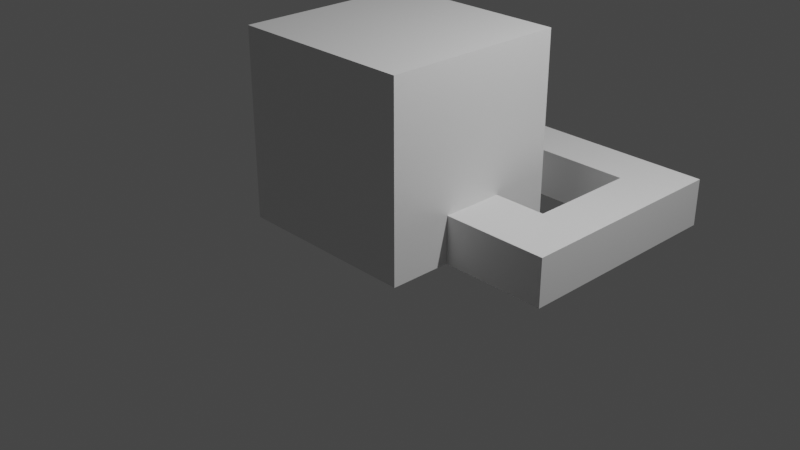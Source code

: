 # Source: map.blend  (saved by Blender 2.83.18; exported with 4.5.12 LTS)
import bpy
from mathutils import Matrix  # noqa: F401  (used for matrix-valued properties, if any)

bpy.ops.wm.read_factory_settings(use_empty=True)
scene = bpy.context.scene
scene.name = 'Scene'

# ---- collections
col_collection = bpy.data.collections.new('Collection'); scene.collection.children.link(col_collection)

# ---- materials (node trees are filled in below, after node groups)
mat_material = bpy.data.materials.new('Material')
mat_material.alpha_threshold = 0.0
mat_material.use_transparent_shadow = False
mat_material.line_color = (0.0, 0.0, 0.0, 1.0)

# ---- material node trees
mat_material.use_nodes = True; mat_material.node_tree.nodes.clear()
_N = mat_material.node_tree.nodes; _L = mat_material.node_tree.links
n0 = _N.new('ShaderNodeOutputMaterial'); n0.name = 'Material Output'; n0.location = (300, 300)
n1 = _N.new('ShaderNodeBsdfPrincipled'); n1.name = 'Principled BSDF'; n1.location = (10, 300)
n1.distribution = 'GGX'
n1.subsurface_method = 'BURLEY'
n1.inputs[2].default_value = 0.4
n1.inputs[3].default_value = 1.45
n1.inputs[27].default_value = (0.0, 0.0, 0.0, 1.0)
n1.inputs[28].default_value = 1.0
_L.new(n1.outputs[0], n0.inputs[0])
n0.is_active_output = True

# ---- world
world_world = bpy.data.worlds.new('World'); scene.world = world_world
world_world.use_nodes = True; world_world.node_tree.nodes.clear()
_N = world_world.node_tree.nodes; _L = world_world.node_tree.links
n0 = _N.new('ShaderNodeOutputWorld'); n0.name = 'World Output'; n0.location = (300, 300)
n1 = _N.new('ShaderNodeBackground'); n1.name = 'Background'; n1.location = (10, 300)
n1.inputs[0].default_value = (0.05088, 0.05088, 0.05088, 1.0)
_L.new(n1.outputs[0], n0.inputs[0])
n0.is_active_output = True
world_world.color = (0.05088, 0.05088, 0.05088)
world_world.use_sun_shadow = False
world_world.sun_shadow_jitter_overblur = 0.0

# ---- cameras
cam_camera = bpy.data.cameras.new('Camera')
cam_camera.clip_end = 100.0
cam_camera.ortho_scale = 7.314

# ---- lights
light_light = bpy.data.lights.new('Light', 'POINT')
light_light.transmission_factor = 0.0
light_light.energy = 1000.0
light_light.shadow_soft_size = 0.1
light_light.shadow_maximum_resolution = 0.006
light_light.use_absolute_resolution = True

# ---- meshes
me_cube = bpy.data.meshes.new('Cube')
me_cube.from_pydata([(1.0, 1.0, 2.0), (1.0, 1.0, 0.0), (1.0, -1.0, 2.0), (1.0, -1.0, 0.0), (-1.0, 1.0, 2.0), (-1.0, 1.0, 0.0), (-1.0, -1.0, 2.0), (-1.0, -1.0, 0.0), (0.3333, 1.0, 0.0), (-0.3333, 1.0, 0.0), (0.3333, -1.0, 2.0), (-0.3333, -1.0, 2.0), (-0.3333, -1.0, 0.0), (0.3333, -1.0, 0.0), (-0.3333, 1.0, 2.0), (0.3333, 1.0, 2.0), (1.0, 1.0, 1.5), (1.0, 1.0, 1.0), (1.0, 1.0, 0.5), (-1.0, -1.0, 0.5), (-1.0, -1.0, 1.0), (-1.0, -1.0, 1.5), (1.0, -1.0, 1.5), (1.0, -1.0, 1.0), (1.0, -1.0, 0.5), (-1.0, 1.0, 1.5), (-1.0, 1.0, 1.0), (-1.0, 1.0, 0.5), (-0.3333, 1.0, 1.5), (-0.3333, 1.0, 1.0), (-0.3333, 1.0, 0.5), (0.3333, 1.0, 1.5), (0.3333, 1.0, 1.0), (0.3333, 1.0, 0.5), (0.3333, -1.0, 1.5), (0.3333, -1.0, 1.0), (0.3333, -1.0, 0.5), (-0.3333, -1.0, 1.5), (-0.3333, -1.0, 1.0), (-0.3333, -1.0, 0.5), (-1.0, 0.3333, 0.0), (-1.0, -0.3333, 0.0), (1.0, 0.3333, 2.0), (1.0, -0.3333, 2.0), (-1.0, -0.3333, 2.0), (-1.0, 0.3333, 2.0), (1.0, -0.3333, 0.0), (1.0, 0.3333, 0.0), (-0.3333, 0.3333, 0.0), (-0.3333, -0.3333, 0.0), (0.3333, 0.3333, 0.0), (0.3333, -0.3333, 0.0), (0.3333, 0.3333, 2.0), (0.3333, -0.3333, 2.0), (-0.3333, 0.3333, 2.0), (-0.3333, -0.3333, 2.0), (1.0, 0.3333, 0.5), (1.0, -0.3333, 0.5), (1.0, 0.3333, 1.0), (1.0, -0.3333, 1.0), (1.0, 0.3333, 1.5), (1.0, -0.3333, 1.5), (-1.0, -0.3333, 0.5), (-1.0, 0.3333, 0.5), (-1.0, -0.3333, 1.0), (-1.0, 0.3333, 1.0), (-1.0, -0.3333, 1.5), (-1.0, 0.3333, 1.5), (1.573, -0.3333, 0.0), (1.573, 0.3333, 0.0), (1.573, 0.3333, 0.5), (1.573, -0.3333, 0.5), (2.128, -0.3333, 0.0), (2.128, 0.3333, 0.0), (2.128, 0.3333, 0.5), (2.128, -0.3333, 0.5), (1.573, 1.51, 0.5), (1.573, 1.51, 0.0), (2.128, 1.51, 0.5), (2.128, 1.51, 0.0), (1.573, 2.049, 0.5), (1.573, 2.049, 0.0), (2.128, 2.049, 0.5), (2.128, 2.049, 0.0), (0.3333, 1.51, 0.5), (0.3333, 1.51, 0.0), (-0.3333, 2.049, 0.5), (-0.3333, 2.049, 0.0), (-0.3333, 1.51, 0.0), (-0.3333, 1.51, 0.5)], [], [(44, 55, 11), (11, 37, 21), (45, 67, 25), (46, 51, 13), (43, 61, 22), (15, 31, 16), (4, 25, 28), (14, 28, 31), (49, 41, 7), (51, 49, 12), (2, 22, 34), (10, 34, 37), (53, 43, 2), (55, 53, 10), (36, 13, 12), (35, 36, 39), (34, 35, 38), (24, 3, 13), (23, 24, 36), (22, 23, 35), (30, 9, 88), (29, 30, 33), (28, 29, 32), (27, 5, 9), (26, 27, 30), (25, 26, 29), (33, 8, 1), (32, 33, 18), (31, 32, 17), (57, 46, 3), (59, 57, 24), (61, 59, 23), (63, 40, 5), (65, 63, 27), (67, 65, 26), (39, 12, 7), (38, 39, 19), (37, 38, 20), (21, 20, 64), (66, 64, 65), (20, 19, 62), (64, 62, 63), (19, 7, 41), (62, 41, 40), (16, 17, 58), (60, 58, 59), (17, 18, 56), (58, 56, 57), (18, 1, 47), (57, 56, 70), (14, 15, 52), (54, 52, 53), (15, 0, 42), (52, 42, 43), (8, 9, 48), (50, 48, 49), (9, 5, 40), (48, 40, 41), (0, 16, 60), (42, 60, 61), (1, 8, 50), (47, 50, 51), (6, 21, 66), (44, 66, 67), (4, 14, 54), (45, 54, 55), (68, 71, 75), (46, 57, 71), (47, 46, 68), (56, 47, 69), (74, 73, 72), (71, 70, 74), (74, 70, 76), (69, 68, 72), (78, 76, 80), (73, 74, 78), (69, 73, 79), (70, 69, 77), (80, 81, 83), (80, 76, 84), (77, 79, 83), (79, 78, 82), (76, 77, 85), (81, 87, 85), (81, 80, 86), (30, 89, 84), (8, 33, 84), (9, 8, 85), (88, 86, 89), (89, 86, 84), (87, 88, 85), (44, 11, 6), (11, 21, 6), (45, 25, 4), (46, 13, 3), (43, 22, 2), (15, 16, 0), (4, 28, 14), (14, 31, 15), (49, 7, 12), (51, 12, 13), (2, 34, 10), (10, 37, 11), (53, 2, 10), (55, 10, 11), (36, 12, 39), (35, 39, 38), (34, 38, 37), (24, 13, 36), (23, 36, 35), (22, 35, 34), (30, 88, 89), (29, 33, 32), (28, 32, 31), (27, 9, 30), (26, 30, 29), (25, 29, 28), (33, 1, 18), (32, 18, 17), (31, 17, 16), (57, 3, 24), (59, 24, 23), (61, 23, 22), (63, 5, 27), (65, 27, 26), (67, 26, 25), (39, 7, 19), (38, 19, 20), (37, 20, 21), (21, 64, 66), (66, 65, 67), (20, 62, 64), (64, 63, 65), (19, 41, 62), (62, 40, 63), (16, 58, 60), (60, 59, 61), (17, 56, 58), (58, 57, 59), (18, 47, 56), (57, 70, 71), (14, 52, 54), (54, 53, 55), (15, 42, 52), (52, 43, 53), (8, 48, 50), (50, 49, 51), (9, 40, 48), (48, 41, 49), (0, 60, 42), (42, 61, 43), (1, 50, 47), (47, 51, 46), (6, 66, 44), (44, 67, 45), (4, 54, 45), (45, 55, 44), (68, 75, 72), (46, 71, 68), (47, 68, 69), (56, 69, 70), (74, 72, 75), (71, 74, 75), (74, 76, 78), (69, 72, 73), (78, 80, 82), (73, 78, 79), (69, 79, 77), (70, 77, 76), (80, 83, 82), (80, 84, 86), (77, 83, 81), (79, 82, 83), (76, 85, 84), (81, 85, 77), (81, 86, 87), (30, 84, 33), (8, 84, 85), (9, 85, 88), (88, 87, 86)])
_uv = me_cube.uv_layers.new(name='UVMap')
_uv.uv.foreach_set('vector', [0.5326, 0.6117, 0.4624, 0.6117, 0.4624, 0.682, 0.5331, 0.5414, 0.5858, 0.5414, 0.5858, 0.4712, 0.3219, 0.3303, 0.3746, 0.3303, 0.3746, 0.26, 0.2512, 0.1191, 0.2512, 0.1893, 0.3215, 0.1893, 0.1407, 0.3303, 0.1407, 0.383, 0.211, 0.383, 0.5331, 0.3303, 0.5858, 0.3303, 0.5858, 0.26, 0.5331, 0.4708, 0.5858, 0.4708, 0.5858, 0.4005, 0.5331, 0.4005, 0.5858, 0.4005, 0.5858, 0.3303, 0.2512, 0.2596, 0.2512, 0.3298, 0.3215, 0.3298, 0.2512, 0.1893, 0.2512, 0.2596, 0.3215, 0.2596, 0.5331, 0.682, 0.5858, 0.682, 0.5858, 0.6117, 0.5331, 0.6117, 0.5858, 0.6117, 0.5858, 0.5414, 0.3921, 0.6117, 0.3219, 0.6117, 0.3219, 0.682, 0.4624, 0.6117, 0.3921, 0.6117, 0.3921, 0.682, 0.6911, 0.6117, 0.7438, 0.6117, 0.7438, 0.5414, 0.6384, 0.6117, 0.6911, 0.6117, 0.6911, 0.5414, 0.5858, 0.6117, 0.6384, 0.6117, 0.6384, 0.5414, 0.6911, 0.682, 0.7438, 0.682, 0.7438, 0.6117, 0.6384, 0.682, 0.6911, 0.682, 0.6911, 0.6117, 0.5858, 0.682, 0.6384, 0.682, 0.6384, 0.6117, 0.7969, 0.26, 0.7442, 0.26, 0.7442, 0.3138, 0.6384, 0.4005, 0.6911, 0.4005, 0.6911, 0.3303, 0.5858, 0.4005, 0.6384, 0.4005, 0.6384, 0.3303, 0.6911, 0.4708, 0.7438, 0.4708, 0.7438, 0.4005, 0.6384, 0.4708, 0.6911, 0.4708, 0.6911, 0.4005, 0.5858, 0.4708, 0.6384, 0.4708, 0.6384, 0.4005, 0.6911, 0.3303, 0.7438, 0.3303, 0.7438, 0.26, 0.6384, 0.3303, 0.6911, 0.3303, 0.6911, 0.26, 0.5858, 0.3303, 0.6384, 0.3303, 0.6384, 0.26, 0.1407, 0.4883, 0.1407, 0.541, 0.211, 0.541, 0.1407, 0.4356, 0.1407, 0.4883, 0.211, 0.4883, 0.1407, 0.383, 0.1407, 0.4356, 0.211, 0.4356, 0.48, 0.3303, 0.5326, 0.3303, 0.5326, 0.26, 0.4273, 0.3303, 0.48, 0.3303, 0.48, 0.26, 0.3746, 0.3303, 0.4273, 0.3303, 0.4273, 0.26, 0.6911, 0.5414, 0.7438, 0.5414, 0.7438, 0.4712, 0.6384, 0.5414, 0.6911, 0.5414, 0.6911, 0.4712, 0.5858, 0.5414, 0.6384, 0.5414, 0.6384, 0.4712, 0.3746, 0.4708, 0.4273, 0.4708, 0.4273, 0.4005, 0.3746, 0.4005, 0.4273, 0.4005, 0.4273, 0.3303, 0.4273, 0.4708, 0.48, 0.4708, 0.48, 0.4005, 0.4273, 0.4005, 0.48, 0.4005, 0.48, 0.3303, 0.48, 0.4708, 0.5326, 0.4708, 0.5326, 0.4005, 0.48, 0.4005, 0.5326, 0.4005, 0.5326, 0.3303, 0.0002105, 0.383, 0.0002105, 0.4356, 0.07046, 0.4356, 0.07046, 0.383, 0.07046, 0.4356, 0.1407, 0.4356, 0.0002105, 0.4356, 0.0002105, 0.4883, 0.07046, 0.4883, 0.07046, 0.4356, 0.07046, 0.4883, 0.1407, 0.4883, 0.0002105, 0.4883, 0.0002105, 0.541, 0.07046, 0.541, 0.3219, 0.1191, 0.3921, 0.1191, 0.3921, 0.05869, 0.4624, 0.4712, 0.3921, 0.4712, 0.3921, 0.5414, 0.4624, 0.5414, 0.3921, 0.5414, 0.3921, 0.6117, 0.3921, 0.4712, 0.3219, 0.4712, 0.3219, 0.5414, 0.3921, 0.5414, 0.3219, 0.5414, 0.3219, 0.6117, 0.1107, 0.1893, 0.1107, 0.2596, 0.181, 0.2596, 0.181, 0.1893, 0.181, 0.2596, 0.2512, 0.2596, 0.1107, 0.2596, 0.1107, 0.3298, 0.181, 0.3298, 0.181, 0.2596, 0.181, 0.3298, 0.2512, 0.3298, 0.0002105, 0.3303, 0.0002105, 0.383, 0.07046, 0.383, 0.07046, 0.3303, 0.07046, 0.383, 0.1407, 0.383, 0.1107, 0.1191, 0.1107, 0.1893, 0.181, 0.1893, 0.181, 0.1191, 0.181, 0.1893, 0.2512, 0.1893, 0.3219, 0.4708, 0.3746, 0.4708, 0.3746, 0.4005, 0.3219, 0.4005, 0.3746, 0.4005, 0.3746, 0.3303, 0.5326, 0.4712, 0.4624, 0.4712, 0.4624, 0.5414, 0.5326, 0.5414, 0.4624, 0.5414, 0.4624, 0.6117, 0.7442, 0.9394, 0.7969, 0.9394, 0.7969, 0.8809, 0.7442, 0.9998, 0.7969, 0.9998, 0.7969, 0.9394, 0.181, 0.1191, 0.2512, 0.1191, 0.2512, 0.05869, 0.2645, 0.5151, 0.3172, 0.5151, 0.3172, 0.4547, 0.7969, 0.8107, 0.7442, 0.8107, 0.7442, 0.8809, 0.3219, 0.05869, 0.3921, 0.05869, 0.3921, 0.0002106, 0.3921, 0.0002106, 0.3921, 0.05869, 0.5161, 0.05869, 0.181, 0.05869, 0.2512, 0.05869, 0.2512, 0.0002106, 0.5161, 0.0002105, 0.5161, 0.05869, 0.5729, 0.05869, 0.7442, 0.8107, 0.7969, 0.8107, 0.7969, 0.6867, 0.181, 0.05869, 0.181, 0.0002105, 0.05697, 0.0002105, 0.2645, 0.4543, 0.3172, 0.4543, 0.3172, 0.3303, 0.7969, 0.5714, 0.7442, 0.5714, 0.7442, 0.6299, 0.5729, 0.05869, 0.5161, 0.05869, 0.5161, 0.1893, 0.05697, 0.05869, 0.05697, 0.0002105, 0.0002109, 0.0002106, 0.7442, 0.6867, 0.7969, 0.6867, 0.7969, 0.6299, 0.2114, 0.4609, 0.2641, 0.4609, 0.2641, 0.3303, 0.0002109, 0.05869, 0.0002105, 0.2596, 0.05697, 0.1893, 0.7442, 0.5714, 0.7969, 0.5714, 0.7969, 0.3705, 0.4624, 0.2596, 0.5161, 0.2596, 0.5161, 0.1893, 0.2641, 0.4614, 0.2114, 0.4614, 0.2114, 0.5151, 0.1107, 0.2596, 0.1107, 0.1893, 0.05697, 0.1893, 0.7442, 0.3138, 0.7969, 0.3705, 0.7969, 0.3138, 0.5161, 0.2596, 0.5729, 0.2596, 0.5161, 0.1893, 0.0002105, 0.2596, 0.05697, 0.2596, 0.05697, 0.1893, 0.5326, 0.6117, 0.4624, 0.682, 0.5326, 0.682, 0.5331, 0.5414, 0.5858, 0.4712, 0.5331, 0.4712, 0.3219, 0.3303, 0.3746, 0.26, 0.3219, 0.26, 0.2512, 0.1191, 0.3215, 0.1893, 0.3215, 0.1191, 0.1407, 0.3303, 0.211, 0.383, 0.211, 0.3303, 0.5331, 0.3303, 0.5858, 0.26, 0.5331, 0.26, 0.5331, 0.4708, 0.5858, 0.4005, 0.5331, 0.4005, 0.5331, 0.4005, 0.5858, 0.3303, 0.5331, 0.3303, 0.2512, 0.2596, 0.3215, 0.3298, 0.3215, 0.2596, 0.2512, 0.1893, 0.3215, 0.2596, 0.3215, 0.1893, 0.5331, 0.682, 0.5858, 0.6117, 0.5331, 0.6117, 0.5331, 0.6117, 0.5858, 0.5414, 0.5331, 0.5414, 0.3921, 0.6117, 0.3219, 0.682, 0.3921, 0.682, 0.4624, 0.6117, 0.3921, 0.682, 0.4624, 0.682, 0.6911, 0.6117, 0.7438, 0.5414, 0.6911, 0.5414, 0.6384, 0.6117, 0.6911, 0.5414, 0.6384, 0.5414, 0.5858, 0.6117, 0.6384, 0.5414, 0.5858, 0.5414, 0.6911, 0.682, 0.7438, 0.6117, 0.6911, 0.6117, 0.6384, 0.682, 0.6911, 0.6117, 0.6384, 0.6117, 0.5858, 0.682, 0.6384, 0.6117, 0.5858, 0.6117, 0.7969, 0.26, 0.7442, 0.3138, 0.7969, 0.3138, 0.6384, 0.4005, 0.6911, 0.3303, 0.6384, 0.3303, 0.5858, 0.4005, 0.6384, 0.3303, 0.5858, 0.3303, 0.6911, 0.4708, 0.7438, 0.4005, 0.6911, 0.4005, 0.6384, 0.4708, 0.6911, 0.4005, 0.6384, 0.4005, 0.5858, 0.4708, 0.6384, 0.4005, 0.5858, 0.4005, 0.6911, 0.3303, 0.7438, 0.26, 0.6911, 0.26, 0.6384, 0.3303, 0.6911, 0.26, 0.6384, 0.26, 0.5858, 0.3303, 0.6384, 0.26, 0.5858, 0.26, 0.1407, 0.4883, 0.211, 0.541, 0.211, 0.4883, 0.1407, 0.4356, 0.211, 0.4883, 0.211, 0.4356, 0.1407, 0.383, 0.211, 0.4356, 0.211, 0.383, 0.48, 0.3303, 0.5326, 0.26, 0.48, 0.26, 0.4273, 0.3303, 0.48, 0.26, 0.4273, 0.26, 0.3746, 0.3303, 0.4273, 0.26, 0.3746, 0.26, 0.6911, 0.5414, 0.7438, 0.4712, 0.6911, 0.4712, 0.6384, 0.5414, 0.6911, 0.4712, 0.6384, 0.4712, 0.5858, 0.5414, 0.6384, 0.4712, 0.5858, 0.4712, 0.3746, 0.4708, 0.4273, 0.4005, 0.3746, 0.4005, 0.3746, 0.4005, 0.4273, 0.3303, 0.3746, 0.3303, 0.4273, 0.4708, 0.48, 0.4005, 0.4273, 0.4005, 0.4273, 0.4005, 0.48, 0.3303, 0.4273, 0.3303, 0.48, 0.4708, 0.5326, 0.4005, 0.48, 0.4005, 0.48, 0.4005, 0.5326, 0.3303, 0.48, 0.3303, 0.0002105, 0.383, 0.07046, 0.4356, 0.07046, 0.383, 0.07046, 0.383, 0.1407, 0.4356, 0.1407, 0.383, 0.0002105, 0.4356, 0.07046, 0.4883, 0.07046, 0.4356, 0.07046, 0.4356, 0.1407, 0.4883, 0.1407, 0.4356, 0.0002105, 0.4883, 0.07046, 0.541, 0.07046, 0.4883, 0.3219, 0.1191, 0.3921, 0.05869, 0.3219, 0.05869, 0.4624, 0.4712, 0.3921, 0.5414, 0.4624, 0.5414, 0.4624, 0.5414, 0.3921, 0.6117, 0.4624, 0.6117, 0.3921, 0.4712, 0.3219, 0.5414, 0.3921, 0.5414, 0.3921, 0.5414, 0.3219, 0.6117, 0.3921, 0.6117, 0.1107, 0.1893, 0.181, 0.2596, 0.181, 0.1893, 0.181, 0.1893, 0.2512, 0.2596, 0.2512, 0.1893, 0.1107, 0.2596, 0.181, 0.3298, 0.181, 0.2596, 0.181, 0.2596, 0.2512, 0.3298, 0.2512, 0.2596, 0.0002105, 0.3303, 0.07046, 0.383, 0.07046, 0.3303, 0.07046, 0.3303, 0.1407, 0.383, 0.1407, 0.3303, 0.1107, 0.1191, 0.181, 0.1893, 0.181, 0.1191, 0.181, 0.1191, 0.2512, 0.1893, 0.2512, 0.1191, 0.3219, 0.4708, 0.3746, 0.4005, 0.3219, 0.4005, 0.3219, 0.4005, 0.3746, 0.3303, 0.3219, 0.3303, 0.5326, 0.4712, 0.4624, 0.5414, 0.5326, 0.5414, 0.5326, 0.5414, 0.4624, 0.6117, 0.5326, 0.6117, 0.7442, 0.9394, 0.7969, 0.8809, 0.7442, 0.8809, 0.7442, 0.9998, 0.7969, 0.9394, 0.7442, 0.9394, 0.181, 0.1191, 0.2512, 0.05869, 0.181, 0.05869, 0.2645, 0.5151, 0.3172, 0.4547, 0.2645, 0.4547, 0.7969, 0.8107, 0.7442, 0.8809, 0.7969, 0.8809, 0.3219, 0.05869, 0.3921, 0.0002106, 0.3219, 0.0002106, 0.3921, 0.0002106, 0.5161, 0.05869, 0.5161, 0.0002105, 0.181, 0.05869, 0.2512, 0.0002106, 0.181, 0.0002105, 0.5161, 0.0002105, 0.5729, 0.05869, 0.5729, 0.0002105, 0.7442, 0.8107, 0.7969, 0.6867, 0.7442, 0.6867, 0.181, 0.05869, 0.05697, 0.0002105, 0.05697, 0.05869, 0.2645, 0.4543, 0.3172, 0.3303, 0.2645, 0.3303, 0.7969, 0.5714, 0.7442, 0.6299, 0.7969, 0.6299, 0.5729, 0.05869, 0.5161, 0.1893, 0.5729, 0.2596, 0.05697, 0.05869, 0.0002109, 0.0002106, 0.0002109, 0.05869, 0.7442, 0.6867, 0.7969, 0.6299, 0.7442, 0.6299, 0.2114, 0.4609, 0.2641, 0.3303, 0.2114, 0.3303, 0.0002109, 0.05869, 0.05697, 0.1893, 0.05697, 0.05869, 0.7442, 0.5714, 0.7969, 0.3705, 0.7442, 0.3705, 0.4624, 0.2596, 0.5161, 0.1893, 0.4624, 0.1893, 0.2641, 0.4614, 0.2114, 0.5151, 0.2641, 0.5151, 0.1107, 0.2596, 0.05697, 0.1893, 0.05697, 0.2596, 0.7442, 0.3138, 0.7442, 0.3705, 0.7969, 0.3705])
me_cube.materials.append(mat_material)
me_cube.use_remesh_preserve_volume = False
me_cube.use_remesh_preserve_attributes = False
me_cube.use_mirror_vertex_groups = False
me_cube.update()

# ---- objects
ob_cube = bpy.data.objects.new('Cube', me_cube)
ob_light = bpy.data.objects.new('Light', light_light)
ob_camera = bpy.data.objects.new('Camera', cam_camera)

# ---- transforms, parenting, visibility, modifiers, constraints
ob_cube.location = (0.0, 0.0, 0.0)
ob_cube.lock_rotations_4d = False
ob_cube.empty_display_type = 'ARROWS'
ob_cube.lineart.crease_threshold = 0.0
ob_light.location = (4.076, 1.005, 5.904)
ob_light.rotation_euler = (0.6503, 0.05522, 1.866)
ob_light.lock_rotations_4d = False
ob_light.empty_display_type = 'ARROWS'
ob_light.color = (0.0, 0.0, 0.0, 0.0)
ob_light.lineart.crease_threshold = 0.0
ob_camera.location = (7.359, -6.926, 4.958)
ob_camera.rotation_euler = (1.109, 0.0, 0.8149)
ob_camera.lock_rotations_4d = False
ob_camera.empty_display_type = 'ARROWS'
ob_camera.color = (0.0, 0.0, 0.0, 0.0)
ob_camera.display_type = 'WIRE'
ob_camera.lineart.crease_threshold = 0.0

# ---- collection membership
col_collection.objects.link(ob_cube)
col_collection.objects.link(ob_light)
col_collection.objects.link(ob_camera)

# ---- scene / render settings (as saved in the file)
scene.camera = ob_camera
scene.frame_start = 1; scene.frame_end = 250; scene.frame_set(58)
scene.render.engine = 'BLENDER_EEVEE_NEXT'
scene.cycles.use_denoising = False
scene.cycles.samples = 128
scene.cycles.sampling_pattern = 'TABULATED_SOBOL'
scene.cycles.use_adaptive_sampling = False
scene.cycles.use_light_tree = False
scene.view_settings.view_transform = 'Filmic'
bpy.context.view_layer.update()

